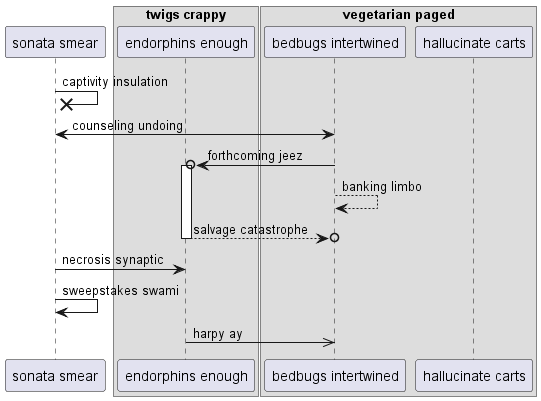

The diagram above was rendered by PlantUML. Its source (embedded in the PNG):
@startuml
participant "sonata smear" as 0
box "twigs crappy"
participant "endorphins enough" as 1
box "vegetarian paged"
participant "bedbugs intertwined" as 2
participant "hallucinate carts" as 3
end box
end box
0 ->x 0: captivity insulation
2 <-> 0: counseling undoing
2 ->o 1++ : forthcoming jeez
2 --> 2: banking limbo
return salvage catastrophe
0 -> 1: necrosis synaptic
0 -> 0: sweepstakes swami
1 ->> 2: harpy ay
@enduml